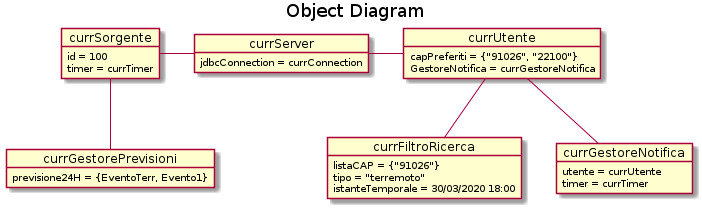

The diagram above was rendered by PlantUML. Its source (embedded in the PNG):
@startuml
title Object Diagram
object currGestorePrevisioni {
    previsione24H = {EventoTerr, Evento1}
}

object currSorgente {
    id = 100
    timer = currTimer
}

object currServer {
    jdbcConnection = currConnection
}

object currUtente {
    capPreferiti = {"91026", "22100"}
    GestoreNotifica = currGestoreNotifica
}

object currFiltroRicerca {
    listaCAP = {"91026"}
    tipo = "terremoto"
    istanteTemporale = 30/03/2020 18:00
}

object currGestoreNotifica {
    utente = currUtente
    timer = currTimer
}

currSorgente -- currGestorePrevisioni
currSorgente - currServer
currServer - currUtente
currUtente -- currFiltroRicerca
currUtente -- currGestoreNotifica
@enduml